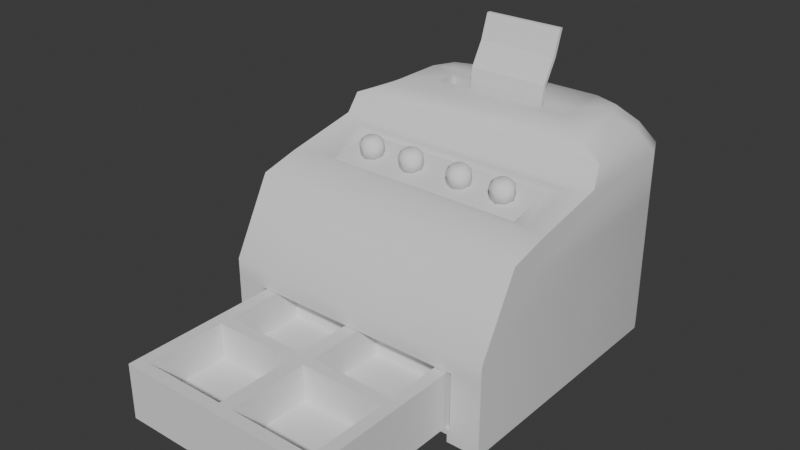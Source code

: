# Source: money_box.blend  (saved by Blender 4.0.36; exported with 4.5.12 LTS)
import bpy
from mathutils import Matrix  # noqa: F401  (used for matrix-valued properties, if any)

bpy.ops.wm.read_factory_settings(use_empty=True)
scene = bpy.context.scene
scene.name = 'Scene'

# ---- collections
col_collection = bpy.data.collections.new('Collection'); scene.collection.children.link(col_collection)

# ---- node groups
ng_auto_smooth = bpy.data.node_groups.new('Auto Smooth', 'GeometryNodeTree')
_s = ng_auto_smooth.interface.new_socket(name='Geometry', in_out='OUTPUT', socket_type='NodeSocketGeometry')
_s = ng_auto_smooth.interface.new_socket(name='Geometry', in_out='INPUT', socket_type='NodeSocketGeometry')
_s = ng_auto_smooth.interface.new_socket(name='Angle', in_out='INPUT', socket_type='NodeSocketFloat')
_s.subtype = 'ANGLE'
_s.min_value = 0.0
_s.max_value = 3.142
ng_auto_smooth.is_modifier = True
_N = ng_auto_smooth.nodes; _L = ng_auto_smooth.links
n0 = _N.new('NodeGroupOutput'); n0.name = 'Group Output'; n0.location = (480, -100)
n1 = _N.new('NodeGroupInput'); n1.name = 'Group Input'; n1.location = (-420, -300)
n2 = _N.new('NodeGroupInput'); n2.name = 'Group Input.001'; n2.location = (-60, -100)
n3 = _N.new('GeometryNodeSetShadeSmooth'); n3.name = 'Set Shade Smooth'; n3.location = (120, -100)
n3.domain = 'EDGE'
n4 = _N.new('GeometryNodeSetShadeSmooth'); n4.name = 'Set Shade Smooth.001'; n4.location = (300, -100)
n5 = _N.new('GeometryNodeInputMeshEdgeAngle'); n5.name = 'Edge Angle'; n5.location = (-420, -220)
n6 = _N.new('GeometryNodeInputEdgeSmooth'); n6.name = 'Is Edge Smooth'; n6.location = (-60, -160)
n7 = _N.new('GeometryNodeInputShadeSmooth'); n7.name = 'Is Face Smooth'; n7.location = (-240, -340)
n8 = _N.new('FunctionNodeBooleanMath'); n8.name = 'Boolean Math'; n8.location = (-60, -220)
n9 = _N.new('FunctionNodeCompare'); n9.name = 'Compare'; n9.location = (-240, -180)
n9.operation = 'LESS_EQUAL'
_L.new(n5.outputs[0], n9.inputs[0])
_L.new(n4.outputs[0], n0.inputs[0])
_L.new(n1.outputs[1], n9.inputs[1])
_L.new(n9.outputs[0], n8.inputs[0])
_L.new(n7.outputs[0], n8.inputs[1])
_L.new(n2.outputs[0], n3.inputs[0])
_L.new(n6.outputs[0], n3.inputs[1])
_L.new(n3.outputs[0], n4.inputs[0])
_L.new(n8.outputs[0], n3.inputs[2])
n0.is_active_output = True

# ---- world
world_world = bpy.data.worlds.new('World'); scene.world = world_world
world_world.use_nodes = True; world_world.node_tree.nodes.clear()
_N = world_world.node_tree.nodes; _L = world_world.node_tree.links
n0 = _N.new('ShaderNodeOutputWorld'); n0.name = 'World Output'; n0.location = (300, 300)
n1 = _N.new('ShaderNodeBackground'); n1.name = 'Background'; n1.location = (10, 300)
n1.inputs[0].default_value = (0.05088, 0.05088, 0.05088, 1.0)
_L.new(n1.outputs[0], n0.inputs[0])
n0.is_active_output = True
world_world.color = (0.05088, 0.05088, 0.05088)
world_world.use_sun_shadow = False
world_world.sun_shadow_jitter_overblur = 0.0

# ---- meshes
me_cube_001 = bpy.data.meshes.new('Cube.001')
me_cube_001.from_pydata([(-1.0, -1.0, 0.002), (-0.88, -0.88, 0.57), (-1.0, 1.0, 0.002), (-0.88, 0.88, 0.57), (1.0, -1.0, 0.002), (0.88, -0.88, 0.57), (1.0, 1.0, 0.002), (0.88, 0.88, 0.57), (-1.0, -1.0, 0.57), (-1.0, 1.0, 0.57), (1.0, 1.0, 0.57), (1.0, -1.0, 0.57), (-0.0673, 0.88, 0.2), (0.06667, -0.06, 0.2), (0.0673, -0.88, 0.2), (-0.0673, -0.88, 0.2), (-0.06667, -0.06, 0.2), (-0.8889, -0.06, 0.57), (-0.8889, 0.06, 0.57), (-0.0673, 0.88, 0.57), (0.0673, 0.88, 0.57), (0.8889, 0.06, 0.57), (0.8889, -0.06, 0.57), (0.0673, -0.88, 0.57), (-0.0673, -0.88, 0.57), (-0.06667, -0.06, 0.57), (0.06667, -0.06, 0.57), (0.06667, 0.06, 0.57), (-0.06667, 0.06, 0.57), (-0.06667, 0.06, 0.2), (0.06667, 0.06, 0.2), (0.0673, 0.88, 0.2), (0.8889, -0.06, 0.2), (0.8889, 0.06, 0.2), (-0.8889, -0.06, 0.2), (-0.8889, 0.06, 0.2), (-0.88, 0.88, 0.2), (-0.88, -0.88, 0.2), (0.88, 0.88, 0.2), (0.88, -0.88, 0.2)], [], [(0, 8, 9, 2), (2, 9, 10, 6), (6, 10, 11, 4), (4, 11, 8, 0), (2, 6, 4, 0), (27, 21, 33, 30), (1, 24, 15, 37), (24, 25, 16, 15), (5, 23, 24, 1, 8, 11), (38, 31, 30, 33), (7, 21, 22, 5, 11, 10), (3, 19, 20, 7, 10, 9), (1, 17, 18, 3, 9, 8), (25, 26, 27, 28), (25, 24, 23, 26), (19, 28, 27, 20), (26, 22, 21, 27), (17, 25, 28, 18), (17, 1, 37, 34), (16, 34, 37, 15), (32, 13, 14, 39), (12, 36, 35, 29), (21, 7, 38, 33), (26, 23, 14, 13), (7, 20, 31, 38), (25, 17, 34, 16), (5, 22, 32, 39), (18, 28, 29, 35), (28, 19, 12, 29), (23, 5, 39, 14), (19, 3, 36, 12), (20, 27, 30, 31), (3, 18, 35, 36), (22, 26, 13, 32)])
me_cube_001.polygons.foreach_set('use_smooth', [True] * 34)
_uv = me_cube_001.uv_layers.new(name='UVMap')
_uv.uv.foreach_set('vector', [0.375, 0.0, 0.625, 0.0, 0.625, 0.25, 0.375, 0.25, 0.375, 0.25, 0.625, 0.25, 0.625, 0.5, 0.375, 0.5, 0.375, 0.5, 0.625, 0.5, 0.625, 0.75, 0.375, 0.75, 0.375, 0.75, 0.625, 0.75, 0.625, 1.0, 0.375, 1.0, 0.125, 0.5, 0.375, 0.5, 0.375, 0.75, 0.125, 0.75, 0.7328, 0.6078, 0.6379, 0.6078, 0.6379, 0.6078, 0.7328, 0.6078, 0.8621, 0.7371, 0.7672, 0.7371, 0.7672, 0.7371, 0.8621, 0.7371, 0.7672, 0.7371, 0.7672, 0.6422, 0.7672, 0.6422, 0.7672, 0.7371, 0.6379, 0.7371, 0.7328, 0.7371, 0.7672, 0.7371, 0.8621, 0.7371, 0.875, 0.75, 0.625, 0.75, 0.6379, 0.5129, 0.7328, 0.5129, 0.7328, 0.6078, 0.6379, 0.6078, 0.6379, 0.5129, 0.6379, 0.6078, 0.6379, 0.6422, 0.6379, 0.7371, 0.625, 0.75, 0.625, 0.5, 0.8621, 0.5129, 0.7672, 0.5129, 0.7328, 0.5129, 0.6379, 0.5129, 0.625, 0.5, 0.875, 0.5, 0.8621, 0.7371, 0.8621, 0.6422, 0.8621, 0.6078, 0.8621, 0.5129, 0.875, 0.5, 0.875, 0.75, 0.7672, 0.6422, 0.7328, 0.6422, 0.7328, 0.6078, 0.7672, 0.6078, 0.7672, 0.6422, 0.7672, 0.7371, 0.7328, 0.7371, 0.7328, 0.6422, 0.7672, 0.5129, 0.7672, 0.6078, 0.7328, 0.6078, 0.7328, 0.5129, 0.7328, 0.6422, 0.6379, 0.6422, 0.6379, 0.6078, 0.7328, 0.6078, 0.8621, 0.6422, 0.7672, 0.6422, 0.7672, 0.6078, 0.8621, 0.6078, 0.8621, 0.6422, 0.8621, 0.7371, 0.8621, 0.7371, 0.8621, 0.6422, 0.7672, 0.6422, 0.8621, 0.6422, 0.8621, 0.7371, 0.7672, 0.7371, 0.6379, 0.6422, 0.7328, 0.6422, 0.7328, 0.7371, 0.6379, 0.7371, 0.7672, 0.5129, 0.8621, 0.5129, 0.8621, 0.6078, 0.7672, 0.6078, 0.6379, 0.6078, 0.6379, 0.5129, 0.6379, 0.5129, 0.6379, 0.6078, 0.7328, 0.6422, 0.7328, 0.7371, 0.7328, 0.7371, 0.7328, 0.6422, 0.6379, 0.5129, 0.7328, 0.5129, 0.7328, 0.5129, 0.6379, 0.5129, 0.7672, 0.6422, 0.8621, 0.6422, 0.8621, 0.6422, 0.7672, 0.6422, 0.6379, 0.7371, 0.6379, 0.6422, 0.6379, 0.6422, 0.6379, 0.7371, 0.8621, 0.6078, 0.7672, 0.6078, 0.7672, 0.6078, 0.8621, 0.6078, 0.7672, 0.6078, 0.7672, 0.5129, 0.7672, 0.5129, 0.7672, 0.6078, 0.7328, 0.7371, 0.6379, 0.7371, 0.6379, 0.7371, 0.7328, 0.7371, 0.7672, 0.5129, 0.8621, 0.5129, 0.8621, 0.5129, 0.7672, 0.5129, 0.7328, 0.5129, 0.7328, 0.6078, 0.7328, 0.6078, 0.7328, 0.5129, 0.8621, 0.5129, 0.8621, 0.6078, 0.8621, 0.6078, 0.8621, 0.5129, 0.6379, 0.6422, 0.7328, 0.6422, 0.7328, 0.6422, 0.6379, 0.6422])
me_cube_001.update()
me_cube_002 = bpy.data.meshes.new('Cube.002')
me_cube_002.from_pydata([(-0.5628, -0.5, 0.03), (-0.6092, 0.2463, 0.9187), (0.564, -0.5, 0.03), (0.6092, 0.2463, 0.9187), (-0.5628, -0.5, 0.32), (0.564, -0.5, 0.32), (0.72, -0.5, 0.35), (0.72, -0.5, 0.0), (-0.72, -0.5, 0.0), (-0.72, -0.5, 0.35), (0.564, 0.4, 0.32), (0.564, 0.4, 0.03), (-0.564, 0.4, 0.03), (-0.564, 0.4, 0.32), (-0.36, 0.6, 1.1), (-0.36, 0.7, 1.1), (0.36, 0.7, 1.1), (0.36, 0.6, 1.1), (-0.72, -0.5, 0.42), (-0.6092, -0.05981, 0.8515), (-0.72, -0.25, 0.68), (0.6092, -0.05981, 0.8515), (0.72, -0.5, 0.42), (0.72, -0.25, 0.68), (-0.36, 0.6, 0.93), (-0.36, 0.7, 0.93), (0.36, 0.7, 0.93), (0.36, 0.6, 0.93), (-0.7052, 0.354, 1.028), (-0.5338, 0.4207, 1.1), (0.5338, 0.4207, 1.1), (0.7052, 0.354, 1.028), (-0.72, -0.2942, 0.8012), (0.72, -0.2942, 0.8012), (-0.72, 0.8384, 0.0), (-0.5485, 1.0, 0.0), (-0.6698, 0.9527, 0.0), (-0.72, 0.8375, 0.93), (-0.5438, 1.0, 0.93), (-0.6684, 0.9524, 0.93), (0.5485, 1.0, 0.0), (0.72, 0.8384, 0.0), (0.6698, 0.9527, 0.0), (0.5438, 1.0, 0.93), (0.72, 0.8375, 0.93), (0.6684, 0.9524, 0.93), (-0.72, 0.8383, 0.35), (-0.548, 1.0, 0.35), (-0.6696, 0.9527, 0.35), (0.548, 1.0, 0.35), (0.72, 0.8383, 0.35), (0.6696, 0.9527, 0.35), (-0.72, 0.8381, 0.68), (-0.5464, 1.0, 0.68), (-0.6692, 0.9526, 0.68), (0.5464, 1.0, 0.68), (0.72, 0.8381, 0.68), (0.6692, 0.9526, 0.68), (-0.3503, 0.9173, 1.1), (-0.5338, 0.7541, 1.1), (-0.4344, 0.793, 1.1), (-0.4801, 0.8695, 1.1), (-0.4605, 0.9616, 1.028), (-0.6411, 0.7986, 1.028), (-0.5882, 0.9139, 1.028), (0.5338, 0.7541, 1.1), (0.3503, 0.9173, 1.1), (0.4344, 0.793, 1.1), (0.4801, 0.8695, 1.1), (0.6411, 0.7986, 1.028), (0.4605, 0.9616, 1.028), (0.5882, 0.9139, 1.028), (0.72, 0.3, 0.93), (-0.72, 0.3, 0.93), (0.72, -0.1, 0.8512), (-0.72, -0.1, 0.8512), (0.5251, 0.2217, 0.8904), (-0.5251, 0.2217, 0.8904), (0.5251, -0.02168, 0.8362), (-0.5251, -0.02168, 0.8362), (0.0, -0.5, 0.0), (0.5508, -0.5, 0.0), (-0.5508, -0.5, 0.0), (0.5508, -0.5, -0.04), (0.72, -0.5, -0.04), (-0.5485, 1.0, -0.04), (-0.6698, 0.9527, -0.04), (-0.72, 0.8384, -0.04), (0.72, 0.8384, -0.04), (0.6698, 0.9527, -0.04), (0.5485, 1.0, -0.04), (-0.72, -0.5, -0.04), (-0.5508, -0.5, -0.04)], [], [(6, 22, 18, 9), (20, 75, 73, 37, 52), (50, 56, 23, 22, 6), (37, 73, 28, 63), (4, 0, 12, 13), (72, 44, 69, 31), (7, 81, 83, 84), (35, 47, 49, 40), (5, 2, 7, 6), (2, 0, 8, 82, 80, 81, 7), (0, 4, 9, 8), (4, 5, 6, 9), (11, 10, 13, 12), (2, 5, 10, 11), (5, 4, 13, 10), (0, 2, 11, 12), (14, 15, 60, 59, 29), (47, 53, 55, 49), (9, 18, 20, 52, 46), (43, 38, 62, 70), (17, 16, 26, 27), (17, 14, 29, 30), (65, 30, 31, 69), (74, 75, 32, 33), (33, 22, 23), (74, 33, 23), (32, 75, 20), (21, 3, 76, 78), (53, 38, 43, 55), (41, 50, 6, 7), (56, 44, 72, 74, 23), (73, 72, 31, 28), (26, 25, 24, 27), (15, 14, 24, 25), (14, 17, 27, 24), (16, 15, 25, 26), (58, 66, 70, 62), (15, 16, 67, 66, 58, 60), (16, 17, 30, 65, 67), (30, 29, 28, 31), (29, 59, 63, 28), (58, 61, 60), (61, 59, 60), (65, 68, 67), (68, 66, 67), (47, 35, 36, 48), (48, 36, 34, 46), (50, 41, 42, 51), (51, 42, 40, 49), (53, 47, 48, 54), (54, 48, 46, 52), (56, 50, 51, 57), (57, 51, 49, 55), (38, 53, 54, 39), (39, 54, 52, 37), (44, 56, 57, 45), (45, 57, 55, 43), (58, 62, 64, 61), (61, 64, 63, 59), (65, 69, 71, 68), (68, 71, 70, 66), (62, 38, 39, 64), (64, 39, 37, 63), (69, 44, 45, 71), (71, 45, 43, 70), (8, 9, 46, 34), (32, 18, 22, 33), (32, 20, 18), (1, 3, 72, 73), (21, 19, 75, 74), (3, 21, 74, 72), (19, 1, 73, 75), (78, 76, 77, 79), (3, 1, 77, 76), (1, 19, 79, 77), (19, 21, 78, 79), (35, 82, 92, 85), (82, 35, 40, 81, 80), (83, 90, 89, 88, 84), (87, 86, 85, 92, 91), (81, 40, 90, 83), (34, 36, 86, 87), (40, 42, 89, 90), (36, 35, 85, 86), (42, 41, 88, 89), (8, 34, 87, 91), (82, 8, 91, 92), (41, 7, 84, 88)])
me_cube_002.polygons.foreach_set('use_smooth', [True] * 88)
_k = set([(76, 77), (76, 78), (77, 79), (78, 79)])
me_cube_002.attributes.new('sharp_edge', 'BOOLEAN', 'EDGE').data.foreach_set('value', [ (min(e.vertices), max(e.vertices)) in _k for e in me_cube_002.edges])
_uv = me_cube_002.uv_layers.new(name='UVMap')
_uv.uv.foreach_set('vector', [0.5, 0.75, 0.5142, 0.75, 0.5142, 1.0, 0.5, 1.0, 0.5625, 0.06275, 0.5888, 0.0, 0.625, 0.0, 0.625, 0.192, 0.5625, 0.2257, 0.5, 0.5269, 0.5625, 0.5243, 0.5625, 0.6873, 0.5142, 0.75, 0.5, 0.75, 0.625, 0.192, 0.625, 0.0, 0.625, 0.0, 0.625, 0.1846, 0.4888, 0.9922, 0.3862, 0.9922, 0.3862, 0.9922, 0.4888, 0.9922, 0.625, 0.75, 0.625, 0.558, 0.625, 0.5654, 0.625, 0.75, 0.375, 0.75, 0.375, 0.8125, 0.375, 0.8125, 0.375, 0.75, 0.375, 0.2798, 0.5, 0.2799, 0.5, 0.4701, 0.375, 0.4702, 0.4888, 0.7578, 0.3862, 0.7578, 0.375, 0.75, 0.5, 0.75, 0.3862, 0.7578, 0.3862, 0.9922, 0.375, 1.0, 0.375, 0.9375, 0.375, 0.875, 0.375, 0.8125, 0.375, 0.75, 0.3862, 0.9922, 0.4888, 0.9922, 0.5, 1.0, 0.375, 1.0, 0.4888, 0.9922, 0.4888, 0.7578, 0.5, 0.75, 0.5, 1.0, 0.3862, 0.7578, 0.4888, 0.7578, 0.4888, 0.9922, 0.3862, 0.9922, 0.3862, 0.7578, 0.4888, 0.7578, 0.4888, 0.7578, 0.3862, 0.7578, 0.4888, 0.7578, 0.4888, 0.9922, 0.4888, 0.9922, 0.4888, 0.7578, 0.3862, 0.9922, 0.3862, 0.7578, 0.3862, 0.7578, 0.3862, 0.9922, 0.8258, 0.6796, 0.8258, 0.5704, 0.841, 0.5486, 0.8614, 0.5839, 0.8614, 0.7306, 0.5, 0.2799, 0.5625, 0.2801, 0.5625, 0.4699, 0.5, 0.4701, 0.5, 0.0, 0.5142, 0.0, 0.5625, 0.06275, 0.5625, 0.2257, 0.5, 0.2231, 0.625, 0.4694, 0.625, 0.2806, 0.625, 0.2852, 0.625, 0.4648, 0.6742, 0.6796, 0.6742, 0.5704, 0.6742, 0.5704, 0.6742, 0.6796, 0.6742, 0.6796, 0.8258, 0.6796, 0.8614, 0.7306, 0.6386, 0.7306, 0.6386, 0.5839, 0.6386, 0.7306, 0.625, 0.75, 0.625, 0.5654, 0.5888, 0.75, 0.5888, 1.0, 0.5692, 1.0, 0.5692, 0.75, 0.5652, 0.7351, 0.5482, 0.75, 0.5625, 0.6873, 0.5888, 0.75, 0.5718, 0.75, 0.5625, 0.6873, 0.5625, 0.02482, 0.5625, 0.05261, 0.5625, 0.06275, 0.5945, 0.761, 0.6194, 0.761, 0.6194, 0.761, 0.5945, 0.761, 0.5625, 0.2801, 0.625, 0.2806, 0.625, 0.4694, 0.5625, 0.4699, 0.375, 0.5269, 0.5, 0.5269, 0.5, 0.75, 0.375, 0.75, 0.5625, 0.5243, 0.625, 0.558, 0.625, 0.75, 0.5888, 0.75, 0.5625, 0.6873, 0.625, 1.0, 0.625, 0.75, 0.625, 0.75, 0.625, 1.0, 0.6742, 0.5704, 0.8258, 0.5704, 0.8258, 0.6796, 0.6742, 0.6796, 0.8258, 0.5704, 0.8258, 0.6796, 0.8258, 0.6796, 0.8258, 0.5704, 0.8258, 0.6796, 0.6742, 0.6796, 0.6742, 0.6796, 0.8258, 0.6796, 0.6742, 0.5704, 0.8258, 0.5704, 0.8258, 0.5704, 0.6742, 0.5704, 0.625, 0.302, 0.625, 0.448, 0.625, 0.4648, 0.625, 0.2852, 0.8258, 0.5704, 0.6742, 0.5704, 0.659, 0.5486, 0.6769, 0.5194, 0.8231, 0.5194, 0.841, 0.5486, 0.6742, 0.5704, 0.6742, 0.6796, 0.6386, 0.7306, 0.6386, 0.5839, 0.659, 0.5486, 0.625, 0.7638, 0.625, 0.9862, 0.625, 1.0, 0.625, 0.75, 0.625, 0.02954, 0.625, 0.1622, 0.625, 0.1846, 0.625, 0.0, 0.8467, 0.5404, 0.8523, 0.5324, 0.841, 0.5486, 0.8523, 0.5324, 0.8614, 0.5839, 0.841, 0.5486, 0.6549, 0.5427, 0.6477, 0.5324, 0.659, 0.5486, 0.6477, 0.5324, 0.6769, 0.5194, 0.659, 0.5486, 0.5, 0.2799, 0.375, 0.2798, 0.375, 0.25, 0.5, 0.25, 0.5, 0.25, 0.375, 0.25, 0.375, 0.2231, 0.5, 0.2231, 0.5, 0.5269, 0.375, 0.5269, 0.375, 0.5, 0.5, 0.5, 0.5, 0.5, 0.375, 0.5, 0.375, 0.4702, 0.5, 0.4701, 0.5625, 0.2801, 0.5, 0.2799, 0.5, 0.25, 0.5625, 0.25, 0.5625, 0.25, 0.5, 0.25, 0.5, 0.2231, 0.5625, 0.2257, 0.5625, 0.5243, 0.5, 0.5269, 0.5, 0.5, 0.5625, 0.5, 0.5625, 0.5, 0.5, 0.5, 0.5, 0.4701, 0.5625, 0.4699, 0.625, 0.2806, 0.5625, 0.2801, 0.5625, 0.25, 0.625, 0.25, 0.625, 0.25, 0.5625, 0.25, 0.5625, 0.2257, 0.625, 0.192, 0.625, 0.558, 0.5625, 0.5243, 0.5625, 0.5, 0.625, 0.5, 0.625, 0.5, 0.5625, 0.5, 0.5625, 0.4699, 0.625, 0.4694, 0.625, 0.302, 0.625, 0.2852, 0.625, 0.2558, 0.625, 0.2638, 0.625, 0.2205, 0.625, 0.2376, 0.625, 0.1846, 0.625, 0.1622, 0.6386, 0.5839, 0.625, 0.5654, 0.6307, 0.5081, 0.6386, 0.5194, 0.625, 0.4862, 0.625, 0.4942, 0.625, 0.4648, 0.625, 0.448, 0.625, 0.2852, 0.625, 0.2806, 0.625, 0.25, 0.625, 0.25, 0.625, 0.25, 0.625, 0.25, 0.625, 0.192, 0.625, 0.1846, 0.625, 0.5654, 0.625, 0.558, 0.625, 0.5, 0.625, 0.5, 0.625, 0.5, 0.625, 0.5, 0.625, 0.4694, 0.625, 0.4648, 0.375, 0.0, 0.5, 0.0, 0.5, 0.2231, 0.375, 0.2231, 0.5692, 1.0, 0.5142, 1.0, 0.5142, 0.75, 0.5692, 0.75, 0.5625, 0.02668, 0.5625, 0.06275, 0.5142, 0.0, 0.6194, 0.989, 0.6194, 0.761, 0.625, 0.75, 0.625, 1.0, 0.5945, 0.761, 0.5945, 0.989, 0.5888, 1.0, 0.5888, 0.75, 0.6194, 0.761, 0.5945, 0.761, 0.5888, 0.75, 0.625, 0.75, 0.5945, 0.989, 0.6194, 0.989, 0.625, 1.0, 0.5888, 1.0, 0.5945, 0.761, 0.6194, 0.761, 0.6194, 0.989, 0.5945, 0.989, 0.6194, 0.761, 0.6194, 0.989, 0.6194, 0.989, 0.6194, 0.761, 0.6194, 0.989, 0.5945, 0.989, 0.5945, 0.989, 0.6194, 0.989, 0.5945, 0.989, 0.5945, 0.761, 0.5945, 0.761, 0.5945, 0.989, 0.1548, 0.5, 0.1875, 0.75, 0.1875, 0.75, 0.1548, 0.5, 0.1875, 0.75, 0.1548, 0.5, 0.3452, 0.5, 0.3125, 0.75, 0.25, 0.75, 0.3125, 0.75, 0.3452, 0.5, 0.3663, 0.5079, 0.375, 0.5269, 0.375, 0.75, 0.125, 0.5269, 0.1337, 0.5079, 0.1548, 0.5, 0.1875, 0.75, 0.125, 0.75, 0.3125, 0.75, 0.3452, 0.5, 0.3452, 0.5, 0.3125, 0.75, 0.375, 0.2231, 0.375, 0.25, 0.375, 0.25, 0.375, 0.2231, 0.375, 0.4702, 0.375, 0.5, 0.375, 0.5, 0.375, 0.4702, 0.375, 0.25, 0.375, 0.2798, 0.375, 0.2798, 0.375, 0.25, 0.375, 0.5, 0.375, 0.5269, 0.375, 0.5269, 0.375, 0.5, 0.375, 0.0, 0.375, 0.2231, 0.375, 0.2231, 0.375, 0.0, 0.375, 0.9375, 0.375, 1.0, 0.375, 1.0, 0.375, 0.9375, 0.375, 0.5269, 0.375, 0.75, 0.375, 0.75, 0.375, 0.5269])
me_cube_002.update()
me_plane = bpy.data.meshes.new('Plane')
me_plane.from_pydata([(-0.21, 6.033e-08, 0.01), (0.21, 6.033e-08, 0.01), (-0.21, 0.4426, -0.1265), (0.21, 0.4426, -0.1265), (-0.21, 0.4426, -0.1465), (-0.21, 6.033e-08, -0.01), (0.21, 6.033e-08, -0.01), (0.21, 0.4426, -0.1465), (-0.21, 0.3114, -0.08198), (-0.21, 0.1912, -0.0135), (0.21, 0.1912, -0.0135), (0.21, 0.3114, -0.08198), (-0.21, 0.3063, -0.1013), (-0.21, 0.186, -0.03283), (0.21, 0.186, -0.03283), (0.21, 0.3063, -0.1013)], [], [(8, 2, 3, 11), (12, 15, 7, 4), (9, 0, 5, 13), (3, 2, 4, 7), (0, 1, 6, 5), (11, 3, 7, 15), (1, 10, 14, 6), (10, 11, 15, 14), (2, 8, 12, 4), (8, 9, 13, 12), (5, 6, 14, 13), (13, 14, 15, 12), (0, 9, 10, 1), (9, 8, 11, 10)])
_uv = me_plane.uv_layers.new(name='UVMap')
_uv.uv.foreach_set('vector', [0.0, 0.6667, 0.0, 1.0, 1.0, 1.0, 1.0, 0.6667, 0.0, 0.6667, 1.0, 0.6667, 1.0, 1.0, 0.0, 1.0, 0.0, 0.3333, 0.0, 0.0, 0.0, 0.0, 0.0, 0.3333, 1.0, 1.0, 0.0, 1.0, 0.0, 1.0, 1.0, 1.0, 0.0, 0.0, 1.0, 0.0, 1.0, 0.0, 0.0, 0.0, 1.0, 0.6667, 1.0, 1.0, 1.0, 1.0, 1.0, 0.6667, 1.0, 0.0, 1.0, 0.3333, 1.0, 0.3333, 1.0, 0.0, 1.0, 0.3333, 1.0, 0.6667, 1.0, 0.6667, 1.0, 0.3333, 0.0, 1.0, 0.0, 0.6667, 0.0, 0.6667, 0.0, 1.0, 0.0, 0.6667, 0.0, 0.3333, 0.0, 0.3333, 0.0, 0.6667, 0.0, 0.0, 1.0, 0.0, 1.0, 0.3333, 0.0, 0.3333, 0.0, 0.3333, 1.0, 0.3333, 1.0, 0.6667, 0.0, 0.6667, 0.0, 0.0, 0.0, 0.3333, 1.0, 0.3333, 1.0, 0.0, 0.0, 0.3333, 0.0, 0.6667, 1.0, 0.6667, 1.0, 0.3333])
me_plane.update()
me_cylinder_001 = bpy.data.meshes.new('Cylinder.001')
me_cylinder_001.from_pydata([(0.0, 0.13, 0.0001313), (0.09192, 0.09192, 0.0001313), (0.13, 0.0, 0.0001313), (0.09192, -0.09192, 0.0001313), (0.0, -0.13, 0.0001313), (-0.09192, -0.09192, 0.0001313), (-0.13, 0.0, 0.0001313), (-0.09192, 0.09192, 0.0001313), (-1.863e-09, 0.07073, 0.2001), (0.0, 0.13, 0.1454), (0.05001, 0.05001, 0.2001), (0.09192, 0.09192, 0.1454), (0.07073, 1.863e-09, 0.2001), (0.13, 0.0, 0.1454), (0.05001, -0.05001, 0.2001), (0.09192, -0.09192, 0.1454), (1.863e-09, -0.07073, 0.2001), (0.0, -0.13, 0.1454), (-0.05001, -0.05001, 0.2001), (-0.09192, -0.09192, 0.1454), (-0.07073, -1.863e-09, 0.2001), (-0.13, 0.0, 0.1454), (-0.05001, 0.05001, 0.2001), (-0.09192, 0.09192, 0.1454)], [], [(7, 23, 9, 0), (2, 13, 15, 3), (3, 15, 17, 4), (4, 17, 19, 5), (5, 19, 21, 6), (6, 21, 23, 7), (0, 9, 11, 1), (1, 11, 13, 2), (0, 1, 2, 3, 4, 5, 6, 7), (11, 10, 12, 13), (13, 12, 14, 15), (15, 14, 16, 17), (17, 16, 18, 19), (19, 18, 20, 21), (21, 20, 22, 23), (23, 22, 8, 9), (10, 8, 22, 20, 18, 16, 14, 12), (9, 8, 10, 11)])
me_cylinder_001.polygons.foreach_set('use_smooth', [True] * 18)
_uv = me_cylinder_001.uv_layers.new(name='UVMap')
_uv.uv.foreach_set('vector', [0.125, 0.5, 0.125, 0.8631, 0.0, 0.8631, 0.0, 0.5, 0.75, 0.5, 0.75, 0.8631, 0.625, 0.8631, 0.625, 0.5, 0.625, 0.5, 0.625, 0.8631, 0.5, 0.8631, 0.5, 0.5, 0.5, 0.5, 0.5, 0.8631, 0.375, 0.8631, 0.375, 0.5, 0.375, 0.5, 0.375, 0.8631, 0.25, 0.8631, 0.25, 0.5, 0.25, 0.5, 0.25, 0.8631, 0.125, 0.8631, 0.125, 0.5, 1.0, 0.5, 1.0, 0.8631, 0.875, 0.8631, 0.875, 0.5, 0.875, 0.5, 0.875, 0.8631, 0.75, 0.8631, 0.75, 0.5, 0.75, 0.49, 0.9197, 0.4197, 0.99, 0.25, 0.9197, 0.08029, 0.75, 0.01, 0.5803, 0.08029, 0.51, 0.25, 0.5803, 0.4197, 0.875, 0.8631, 0.3423, 0.3423, 0.3806, 0.25, 0.75, 0.8631, 0.75, 0.8631, 0.3806, 0.25, 0.3423, 0.1577, 0.625, 0.8631, 0.625, 0.8631, 0.3423, 0.1577, 0.25, 0.1194, 0.5, 0.8631, 0.5, 0.8631, 0.25, 0.1194, 0.1577, 0.1577, 0.375, 0.8631, 0.375, 0.8631, 0.1577, 0.1577, 0.1194, 0.25, 0.25, 0.8631, 0.25, 0.8631, 0.1194, 0.25, 0.1577, 0.3423, 0.125, 0.8631, 0.125, 0.8631, 0.1577, 0.3423, 0.25, 0.3806, 0.0, 0.8631, 0.3423, 0.3423, 0.25, 0.3806, 0.1577, 0.3423, 0.1194, 0.25, 0.1577, 0.1577, 0.25, 0.1194, 0.3423, 0.1577, 0.3806, 0.25, 1.0, 0.8631, 0.25, 0.3806, 0.3423, 0.3423, 0.875, 0.8631])
me_cylinder_001.update()
me_cylinder_004 = bpy.data.meshes.new('Cylinder.004')
me_cylinder_004.from_pydata([(0.0, 0.13, 0.0001313), (0.09192, 0.09192, 0.0001313), (0.13, 0.0, 0.0001313), (0.09192, -0.09192, 0.0001313), (0.0, -0.13, 0.0001313), (-0.09192, -0.09192, 0.0001313), (-0.13, 0.0, 0.0001313), (-0.09192, 0.09192, 0.0001313), (-1.863e-09, 0.07073, 0.2001), (0.0, 0.13, 0.1454), (0.05001, 0.05001, 0.2001), (0.09192, 0.09192, 0.1454), (0.07073, 1.863e-09, 0.2001), (0.13, 0.0, 0.1454), (0.05001, -0.05001, 0.2001), (0.09192, -0.09192, 0.1454), (1.863e-09, -0.07073, 0.2001), (0.0, -0.13, 0.1454), (-0.05001, -0.05001, 0.2001), (-0.09192, -0.09192, 0.1454), (-0.07073, -1.863e-09, 0.2001), (-0.13, 0.0, 0.1454), (-0.05001, 0.05001, 0.2001), (-0.09192, 0.09192, 0.1454)], [], [(7, 23, 9, 0), (2, 13, 15, 3), (3, 15, 17, 4), (4, 17, 19, 5), (5, 19, 21, 6), (6, 21, 23, 7), (0, 9, 11, 1), (1, 11, 13, 2), (0, 1, 2, 3, 4, 5, 6, 7), (11, 10, 12, 13), (13, 12, 14, 15), (15, 14, 16, 17), (17, 16, 18, 19), (19, 18, 20, 21), (21, 20, 22, 23), (23, 22, 8, 9), (10, 8, 22, 20, 18, 16, 14, 12), (9, 8, 10, 11)])
me_cylinder_004.polygons.foreach_set('use_smooth', [True] * 18)
_uv = me_cylinder_004.uv_layers.new(name='UVMap')
_uv.uv.foreach_set('vector', [0.125, 0.5, 0.125, 0.8631, 0.0, 0.8631, 0.0, 0.5, 0.75, 0.5, 0.75, 0.8631, 0.625, 0.8631, 0.625, 0.5, 0.625, 0.5, 0.625, 0.8631, 0.5, 0.8631, 0.5, 0.5, 0.5, 0.5, 0.5, 0.8631, 0.375, 0.8631, 0.375, 0.5, 0.375, 0.5, 0.375, 0.8631, 0.25, 0.8631, 0.25, 0.5, 0.25, 0.5, 0.25, 0.8631, 0.125, 0.8631, 0.125, 0.5, 1.0, 0.5, 1.0, 0.8631, 0.875, 0.8631, 0.875, 0.5, 0.875, 0.5, 0.875, 0.8631, 0.75, 0.8631, 0.75, 0.5, 0.75, 0.49, 0.9197, 0.4197, 0.99, 0.25, 0.9197, 0.08029, 0.75, 0.01, 0.5803, 0.08029, 0.51, 0.25, 0.5803, 0.4197, 0.875, 0.8631, 0.3423, 0.3423, 0.3806, 0.25, 0.75, 0.8631, 0.75, 0.8631, 0.3806, 0.25, 0.3423, 0.1577, 0.625, 0.8631, 0.625, 0.8631, 0.3423, 0.1577, 0.25, 0.1194, 0.5, 0.8631, 0.5, 0.8631, 0.25, 0.1194, 0.1577, 0.1577, 0.375, 0.8631, 0.375, 0.8631, 0.1577, 0.1577, 0.1194, 0.25, 0.25, 0.8631, 0.25, 0.8631, 0.1194, 0.25, 0.1577, 0.3423, 0.125, 0.8631, 0.125, 0.8631, 0.1577, 0.3423, 0.25, 0.3806, 0.0, 0.8631, 0.3423, 0.3423, 0.25, 0.3806, 0.1577, 0.3423, 0.1194, 0.25, 0.1577, 0.1577, 0.25, 0.1194, 0.3423, 0.1577, 0.3806, 0.25, 1.0, 0.8631, 0.25, 0.3806, 0.3423, 0.3423, 0.875, 0.8631])
me_cylinder_004.update()
me_cylinder_005 = bpy.data.meshes.new('Cylinder.005')
me_cylinder_005.from_pydata([(0.0, 0.13, 0.0001313), (0.09192, 0.09192, 0.0001313), (0.13, 0.0, 0.0001313), (0.09192, -0.09192, 0.0001313), (0.0, -0.13, 0.0001313), (-0.09192, -0.09192, 0.0001313), (-0.13, 0.0, 0.0001313), (-0.09192, 0.09192, 0.0001313), (-1.863e-09, 0.07073, 0.2001), (0.0, 0.13, 0.1454), (0.05001, 0.05001, 0.2001), (0.09192, 0.09192, 0.1454), (0.07073, 1.863e-09, 0.2001), (0.13, 0.0, 0.1454), (0.05001, -0.05001, 0.2001), (0.09192, -0.09192, 0.1454), (1.863e-09, -0.07073, 0.2001), (0.0, -0.13, 0.1454), (-0.05001, -0.05001, 0.2001), (-0.09192, -0.09192, 0.1454), (-0.07073, -1.863e-09, 0.2001), (-0.13, 0.0, 0.1454), (-0.05001, 0.05001, 0.2001), (-0.09192, 0.09192, 0.1454)], [], [(7, 23, 9, 0), (2, 13, 15, 3), (3, 15, 17, 4), (4, 17, 19, 5), (5, 19, 21, 6), (6, 21, 23, 7), (0, 9, 11, 1), (1, 11, 13, 2), (0, 1, 2, 3, 4, 5, 6, 7), (11, 10, 12, 13), (13, 12, 14, 15), (15, 14, 16, 17), (17, 16, 18, 19), (19, 18, 20, 21), (21, 20, 22, 23), (23, 22, 8, 9), (10, 8, 22, 20, 18, 16, 14, 12), (9, 8, 10, 11)])
me_cylinder_005.polygons.foreach_set('use_smooth', [True] * 18)
_uv = me_cylinder_005.uv_layers.new(name='UVMap')
_uv.uv.foreach_set('vector', [0.125, 0.5, 0.125, 0.8631, 0.0, 0.8631, 0.0, 0.5, 0.75, 0.5, 0.75, 0.8631, 0.625, 0.8631, 0.625, 0.5, 0.625, 0.5, 0.625, 0.8631, 0.5, 0.8631, 0.5, 0.5, 0.5, 0.5, 0.5, 0.8631, 0.375, 0.8631, 0.375, 0.5, 0.375, 0.5, 0.375, 0.8631, 0.25, 0.8631, 0.25, 0.5, 0.25, 0.5, 0.25, 0.8631, 0.125, 0.8631, 0.125, 0.5, 1.0, 0.5, 1.0, 0.8631, 0.875, 0.8631, 0.875, 0.5, 0.875, 0.5, 0.875, 0.8631, 0.75, 0.8631, 0.75, 0.5, 0.75, 0.49, 0.9197, 0.4197, 0.99, 0.25, 0.9197, 0.08029, 0.75, 0.01, 0.5803, 0.08029, 0.51, 0.25, 0.5803, 0.4197, 0.875, 0.8631, 0.3423, 0.3423, 0.3806, 0.25, 0.75, 0.8631, 0.75, 0.8631, 0.3806, 0.25, 0.3423, 0.1577, 0.625, 0.8631, 0.625, 0.8631, 0.3423, 0.1577, 0.25, 0.1194, 0.5, 0.8631, 0.5, 0.8631, 0.25, 0.1194, 0.1577, 0.1577, 0.375, 0.8631, 0.375, 0.8631, 0.1577, 0.1577, 0.1194, 0.25, 0.25, 0.8631, 0.25, 0.8631, 0.1194, 0.25, 0.1577, 0.3423, 0.125, 0.8631, 0.125, 0.8631, 0.1577, 0.3423, 0.25, 0.3806, 0.0, 0.8631, 0.3423, 0.3423, 0.25, 0.3806, 0.1577, 0.3423, 0.1194, 0.25, 0.1577, 0.1577, 0.25, 0.1194, 0.3423, 0.1577, 0.3806, 0.25, 1.0, 0.8631, 0.25, 0.3806, 0.3423, 0.3423, 0.875, 0.8631])
me_cylinder_005.update()
me_cylinder_006 = bpy.data.meshes.new('Cylinder.006')
me_cylinder_006.from_pydata([(0.0, 0.13, 0.0001313), (0.09192, 0.09192, 0.0001313), (0.13, 0.0, 0.0001313), (0.09192, -0.09192, 0.0001313), (0.0, -0.13, 0.0001313), (-0.09192, -0.09192, 0.0001313), (-0.13, 0.0, 0.0001313), (-0.09192, 0.09192, 0.0001313), (-1.863e-09, 0.07073, 0.2001), (0.0, 0.13, 0.1454), (0.05001, 0.05001, 0.2001), (0.09192, 0.09192, 0.1454), (0.07073, 1.863e-09, 0.2001), (0.13, 0.0, 0.1454), (0.05001, -0.05001, 0.2001), (0.09192, -0.09192, 0.1454), (1.863e-09, -0.07073, 0.2001), (0.0, -0.13, 0.1454), (-0.05001, -0.05001, 0.2001), (-0.09192, -0.09192, 0.1454), (-0.07073, -1.863e-09, 0.2001), (-0.13, 0.0, 0.1454), (-0.05001, 0.05001, 0.2001), (-0.09192, 0.09192, 0.1454)], [], [(7, 23, 9, 0), (2, 13, 15, 3), (3, 15, 17, 4), (4, 17, 19, 5), (5, 19, 21, 6), (6, 21, 23, 7), (0, 9, 11, 1), (1, 11, 13, 2), (0, 1, 2, 3, 4, 5, 6, 7), (11, 10, 12, 13), (13, 12, 14, 15), (15, 14, 16, 17), (17, 16, 18, 19), (19, 18, 20, 21), (21, 20, 22, 23), (23, 22, 8, 9), (10, 8, 22, 20, 18, 16, 14, 12), (9, 8, 10, 11)])
me_cylinder_006.polygons.foreach_set('use_smooth', [True] * 18)
_uv = me_cylinder_006.uv_layers.new(name='UVMap')
_uv.uv.foreach_set('vector', [0.125, 0.5, 0.125, 0.8631, 0.0, 0.8631, 0.0, 0.5, 0.75, 0.5, 0.75, 0.8631, 0.625, 0.8631, 0.625, 0.5, 0.625, 0.5, 0.625, 0.8631, 0.5, 0.8631, 0.5, 0.5, 0.5, 0.5, 0.5, 0.8631, 0.375, 0.8631, 0.375, 0.5, 0.375, 0.5, 0.375, 0.8631, 0.25, 0.8631, 0.25, 0.5, 0.25, 0.5, 0.25, 0.8631, 0.125, 0.8631, 0.125, 0.5, 1.0, 0.5, 1.0, 0.8631, 0.875, 0.8631, 0.875, 0.5, 0.875, 0.5, 0.875, 0.8631, 0.75, 0.8631, 0.75, 0.5, 0.75, 0.49, 0.9197, 0.4197, 0.99, 0.25, 0.9197, 0.08029, 0.75, 0.01, 0.5803, 0.08029, 0.51, 0.25, 0.5803, 0.4197, 0.875, 0.8631, 0.3423, 0.3423, 0.3806, 0.25, 0.75, 0.8631, 0.75, 0.8631, 0.3806, 0.25, 0.3423, 0.1577, 0.625, 0.8631, 0.625, 0.8631, 0.3423, 0.1577, 0.25, 0.1194, 0.5, 0.8631, 0.5, 0.8631, 0.25, 0.1194, 0.1577, 0.1577, 0.375, 0.8631, 0.375, 0.8631, 0.1577, 0.1577, 0.1194, 0.25, 0.25, 0.8631, 0.25, 0.8631, 0.1194, 0.25, 0.1577, 0.3423, 0.125, 0.8631, 0.125, 0.8631, 0.1577, 0.3423, 0.25, 0.3806, 0.0, 0.8631, 0.3423, 0.3423, 0.25, 0.3806, 0.1577, 0.3423, 0.1194, 0.25, 0.1577, 0.1577, 0.25, 0.1194, 0.3423, 0.1577, 0.3806, 0.25, 1.0, 0.8631, 0.25, 0.3806, 0.3423, 0.3423, 0.875, 0.8631])
me_cylinder_006.update()

# ---- objects
ob_money_basket = bpy.data.objects.new('money_basket', me_cube_001)
ob_money_machine = bpy.data.objects.new('money_machine', me_cube_002)
ob_sample_fly_money = bpy.data.objects.new('sample_fly_money', me_plane)
ob_btn_2 = bpy.data.objects.new('btn_2', me_cylinder_001)
ob_btn_3 = bpy.data.objects.new('btn_3', me_cylinder_004)
ob_btn_4 = bpy.data.objects.new('btn_4', me_cylinder_005)
ob_btn_1 = bpy.data.objects.new('btn_1', me_cylinder_006)

# ---- transforms, parenting, visibility, modifiers, constraints
ob_money_basket.location = (0.0, -0.8106, 0.03)
ob_money_basket.scale = (0.54, 0.5, 0.5)
_m = ob_money_basket.modifiers.new('Auto Smooth', 'NODES')
_m.node_group = ng_auto_smooth
_gi = [s.identifier for s in ng_auto_smooth.interface.items_tree if s.item_type == 'SOCKET' and s.in_out == 'INPUT']
_m[_gi[1]] = 0.5236  # Angle
ob_money_machine.location = (0.0, 0.0, 0.0)
_m = ob_money_machine.modifiers.new('Auto Smooth', 'NODES')
_m.node_group = ng_auto_smooth
_gi = [s.identifier for s in ng_auto_smooth.interface.items_tree if s.item_type == 'SOCKET' and s.in_out == 'INPUT']
_m[_gi[1]] = 0.8692  # Angle
ob_sample_fly_money.location = (0.0, 0.6398, 0.9987)
ob_sample_fly_money.rotation_euler = (1.571, -0.0, 0.0)
ob_btn_2.location = (-0.14, 0.1, 0.8633)
ob_btn_2.rotation_euler = (0.1763, -0.0, 0.0)
ob_btn_2.scale = (0.4603, 0.4603, 0.4603)
ob_btn_3.location = (0.14, 0.1, 0.8633)
ob_btn_3.rotation_euler = (0.1763, -0.0, 0.0)
ob_btn_3.scale = (0.4603, 0.4603, 0.4603)
ob_btn_4.location = (0.38, 0.1, 0.8633)
ob_btn_4.rotation_euler = (0.1763, -0.0, 0.0)
ob_btn_4.scale = (0.4603, 0.4603, 0.4603)
ob_btn_1.location = (-0.38, 0.1, 0.8633)
ob_btn_1.rotation_euler = (0.1763, -0.0, 0.0)
ob_btn_1.scale = (0.4603, 0.4603, 0.4603)

# ---- collection membership
col_collection.objects.link(ob_money_basket)
col_collection.objects.link(ob_money_machine)
col_collection.objects.link(ob_sample_fly_money)
col_collection.objects.link(ob_btn_2)
col_collection.objects.link(ob_btn_3)
col_collection.objects.link(ob_btn_4)
col_collection.objects.link(ob_btn_1)

# ---- scene / render settings (as saved in the file)
scene.frame_start = 1; scene.frame_end = 30; scene.frame_set(1)
scene.render.engine = 'BLENDER_EEVEE_NEXT'
scene.cycles.sampling_pattern = 'TABULATED_SOBOL'
bpy.context.view_layer.update()

# ---- added for rendering (the .blend has no active camera and no usable light): camera, sun
cam_auto = bpy.data.cameras.new('AutoCamera')
cam_auto.lens = 50.0
cam_auto.sensor_width = 36.0
cam_auto.clip_end = 1000.0
ob_auto_camera = bpy.data.objects.new('AutoCamera', cam_auto)
scene.collection.objects.link(ob_auto_camera)
ob_auto_camera.location = (2.86768, -3.5965, 2.99481)
ob_auto_camera.rotation_euler = (1.09748, -7.21219e-08, 0.694738)
scene.camera = ob_auto_camera
light_auto_sun = bpy.data.lights.new('AutoSun', 'SUN')
light_auto_sun.energy = 3.0
light_auto_sun.angle = 0.0523599
ob_auto_sun = bpy.data.objects.new('AutoSun', light_auto_sun)
scene.collection.objects.link(ob_auto_sun)
ob_auto_sun.rotation_euler = (0.872665, 0.174533, 0.523599)
bpy.context.view_layer.update()
